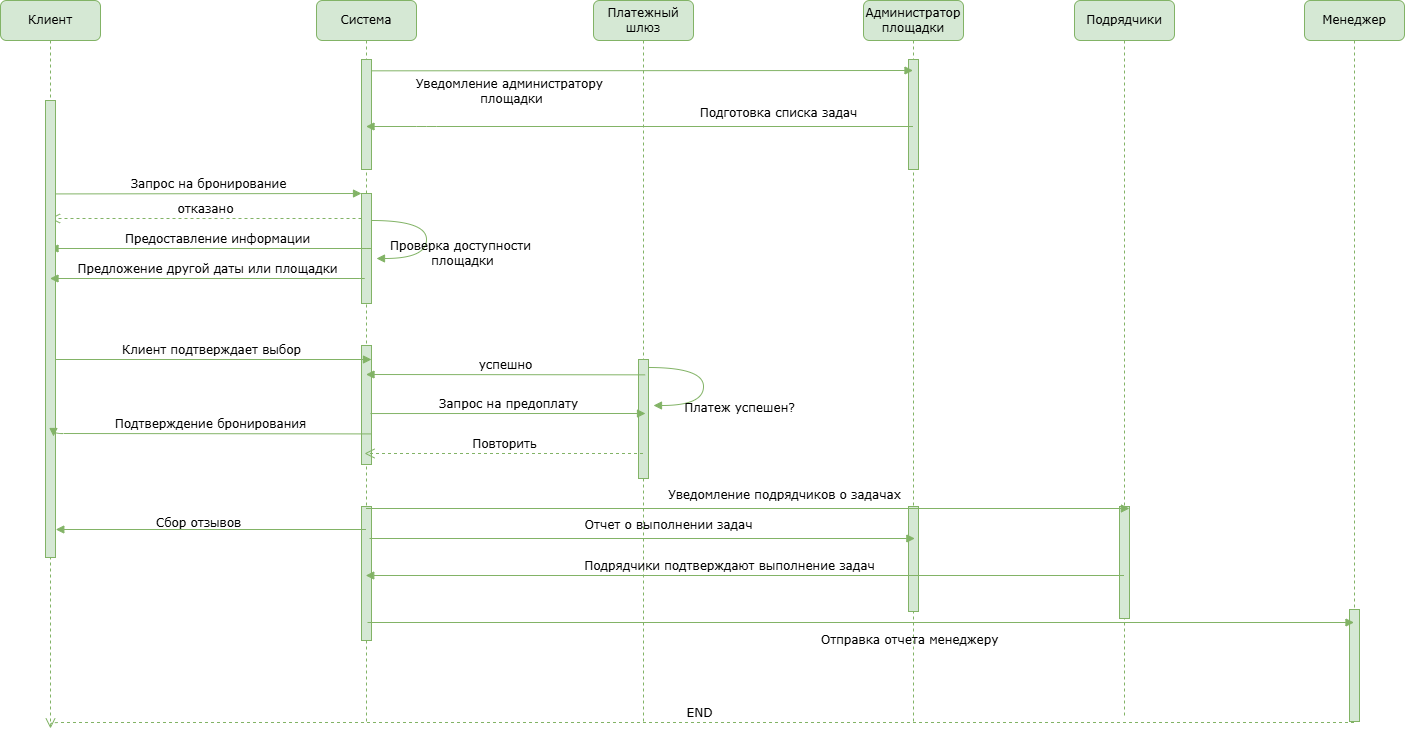

The diagram above was exported from draw.io. Its source (the exported page's mxGraphModel, read from the mxfile embedded in the PNG):
<mxGraphModel dx="3160" dy="1160" grid="0" gridSize="10" guides="1" tooltips="1" connect="1" arrows="1" fold="1" page="1" pageScale="1" pageWidth="827" pageHeight="1169" background="#ffffff" math="0" shadow="0">
  <root>
    <mxCell id="0" />
    <mxCell id="1" parent="0" />
    <mxCell id="kV41Gd2uPLbLE5IYKHnM-1" value="Система" style="shape=umlLifeline;perimeter=lifelinePerimeter;whiteSpace=wrap;html=1;container=1;collapsible=0;recursiveResize=0;outlineConnect=0;rounded=1;shadow=0;comic=0;labelBackgroundColor=none;strokeWidth=1;fontFamily=Verdana;fontSize=12;align=center;fillColor=#d5e8d4;strokeColor=#82b366;" vertex="1" parent="1">
      <mxGeometry x="295" y="80" width="100" height="723" as="geometry" />
    </mxCell>
    <mxCell id="kV41Gd2uPLbLE5IYKHnM-2" value="" style="html=1;points=[];perimeter=orthogonalPerimeter;rounded=0;shadow=0;comic=0;labelBackgroundColor=none;strokeWidth=1;fontFamily=Verdana;fontSize=12;align=center;fillColor=#d5e8d4;strokeColor=#82b366;" vertex="1" parent="kV41Gd2uPLbLE5IYKHnM-1">
      <mxGeometry x="45" y="193" width="10" height="110" as="geometry" />
    </mxCell>
    <mxCell id="kV41Gd2uPLbLE5IYKHnM-3" value="Предоставление информации" style="html=1;verticalAlign=bottom;endArrow=block;labelBackgroundColor=none;fontFamily=Verdana;fontSize=12;edgeStyle=elbowEdgeStyle;elbow=vertical;fillColor=#d5e8d4;strokeColor=#82b366;" edge="1" parent="kV41Gd2uPLbLE5IYKHnM-1" target="kV41Gd2uPLbLE5IYKHnM-21">
      <mxGeometry x="0.3179" relative="1" as="geometry">
        <mxPoint x="-105" y="248" as="sourcePoint" />
        <mxPoint x="104" y="248" as="targetPoint" />
        <Array as="points">
          <mxPoint x="60" y="248" />
        </Array>
        <mxPoint as="offset" />
      </mxGeometry>
    </mxCell>
    <mxCell id="kV41Gd2uPLbLE5IYKHnM-4" value="отказано" style="html=1;verticalAlign=bottom;endArrow=open;dashed=1;endSize=8;labelBackgroundColor=none;fontFamily=Verdana;fontSize=12;edgeStyle=elbowEdgeStyle;elbow=vertical;fillColor=#d5e8d4;strokeColor=#82b366;" edge="1" parent="kV41Gd2uPLbLE5IYKHnM-1" target="kV41Gd2uPLbLE5IYKHnM-21">
      <mxGeometry relative="1" as="geometry">
        <mxPoint x="-85" y="218" as="targetPoint" />
        <Array as="points">
          <mxPoint x="-10" y="218" />
          <mxPoint x="20" y="218" />
        </Array>
        <mxPoint x="45" y="218" as="sourcePoint" />
      </mxGeometry>
    </mxCell>
    <mxCell id="kV41Gd2uPLbLE5IYKHnM-5" value="" style="html=1;points=[];perimeter=orthogonalPerimeter;rounded=0;shadow=0;comic=0;labelBackgroundColor=none;strokeWidth=1;fontFamily=Verdana;fontSize=12;align=center;fillColor=#d5e8d4;strokeColor=#82b366;" vertex="1" parent="kV41Gd2uPLbLE5IYKHnM-1">
      <mxGeometry x="45" y="345" width="10" height="119" as="geometry" />
    </mxCell>
    <mxCell id="kV41Gd2uPLbLE5IYKHnM-6" value="Клиент подтверждает выбор" style="html=1;verticalAlign=bottom;endArrow=block;labelBackgroundColor=none;fontFamily=Verdana;fontSize=12;edgeStyle=elbowEdgeStyle;elbow=vertical;fillColor=#d5e8d4;strokeColor=#82b366;" edge="1" parent="kV41Gd2uPLbLE5IYKHnM-1" source="kV41Gd2uPLbLE5IYKHnM-21">
      <mxGeometry relative="1" as="geometry">
        <mxPoint x="-255.5" y="359.26" as="sourcePoint" />
        <mxPoint x="55" y="359.47739130434786" as="targetPoint" />
        <Array as="points">
          <mxPoint x="59" y="359" />
        </Array>
      </mxGeometry>
    </mxCell>
    <mxCell id="kV41Gd2uPLbLE5IYKHnM-7" value="&lt;div&gt;Проверка доступности&amp;nbsp;&lt;/div&gt;&lt;div&gt;площадки&lt;/div&gt;" style="html=1;verticalAlign=bottom;endArrow=block;labelBackgroundColor=none;fontFamily=Verdana;fontSize=12;elbow=vertical;edgeStyle=orthogonalEdgeStyle;curved=1;entryX=1;entryY=0.286;entryPerimeter=0;exitX=1.038;exitY=0.345;exitPerimeter=0;fillColor=#d5e8d4;strokeColor=#82b366;" edge="1" parent="kV41Gd2uPLbLE5IYKHnM-1">
      <mxGeometry x="0.3005" y="38" relative="1" as="geometry">
        <mxPoint x="55" y="220" as="sourcePoint" />
        <mxPoint x="60" y="258" as="targetPoint" />
        <Array as="points">
          <mxPoint x="110" y="220" />
          <mxPoint x="110" y="258" />
        </Array>
        <mxPoint x="36" y="-26" as="offset" />
      </mxGeometry>
    </mxCell>
    <mxCell id="kV41Gd2uPLbLE5IYKHnM-8" value="Запрос на бронирование" style="html=1;verticalAlign=bottom;endArrow=block;entryX=0;entryY=0;labelBackgroundColor=none;fontFamily=Verdana;fontSize=12;edgeStyle=elbowEdgeStyle;elbow=vertical;fillColor=#d5e8d4;strokeColor=#82b366;" edge="1" parent="kV41Gd2uPLbLE5IYKHnM-1">
      <mxGeometry relative="1" as="geometry">
        <mxPoint x="-261" y="193.42105263157896" as="sourcePoint" />
        <mxPoint x="45" y="193.00000000000034" as="targetPoint" />
      </mxGeometry>
    </mxCell>
    <mxCell id="kV41Gd2uPLbLE5IYKHnM-9" value="" style="html=1;points=[];perimeter=orthogonalPerimeter;rounded=0;shadow=0;comic=0;labelBackgroundColor=none;strokeWidth=1;fontFamily=Verdana;fontSize=12;align=center;fillColor=#d5e8d4;strokeColor=#82b366;" vertex="1" parent="kV41Gd2uPLbLE5IYKHnM-1">
      <mxGeometry x="45" y="59" width="10" height="110" as="geometry" />
    </mxCell>
    <mxCell id="kV41Gd2uPLbLE5IYKHnM-10" value="" style="html=1;points=[];perimeter=orthogonalPerimeter;rounded=0;shadow=0;comic=0;labelBackgroundColor=none;strokeWidth=1;fontFamily=Verdana;fontSize=12;align=center;fillColor=#d5e8d4;strokeColor=#82b366;" vertex="1" parent="kV41Gd2uPLbLE5IYKHnM-1">
      <mxGeometry x="45" y="506" width="10" height="134" as="geometry" />
    </mxCell>
    <mxCell id="kV41Gd2uPLbLE5IYKHnM-11" value="Платежный шлюз" style="shape=umlLifeline;perimeter=lifelinePerimeter;whiteSpace=wrap;html=1;container=1;collapsible=0;recursiveResize=0;outlineConnect=0;rounded=1;shadow=0;comic=0;labelBackgroundColor=none;strokeWidth=1;fontFamily=Verdana;fontSize=12;align=center;fillColor=#d5e8d4;strokeColor=#82b366;" vertex="1" parent="1">
      <mxGeometry x="572" y="80" width="100" height="721" as="geometry" />
    </mxCell>
    <mxCell id="kV41Gd2uPLbLE5IYKHnM-12" value="" style="html=1;points=[];perimeter=orthogonalPerimeter;rounded=0;shadow=0;comic=0;labelBackgroundColor=none;strokeWidth=1;fontFamily=Verdana;fontSize=12;align=center;fillColor=#d5e8d4;strokeColor=#82b366;" vertex="1" parent="kV41Gd2uPLbLE5IYKHnM-11">
      <mxGeometry x="45" y="359" width="10" height="119" as="geometry" />
    </mxCell>
    <mxCell id="kV41Gd2uPLbLE5IYKHnM-13" value="Платеж успешен?" style="html=1;verticalAlign=bottom;endArrow=block;labelBackgroundColor=none;fontFamily=Verdana;fontSize=12;elbow=vertical;edgeStyle=orthogonalEdgeStyle;curved=1;entryX=1;entryY=0.286;entryPerimeter=0;exitX=1.038;exitY=0.345;exitPerimeter=0;fillColor=#d5e8d4;strokeColor=#82b366;" edge="1" parent="kV41Gd2uPLbLE5IYKHnM-11">
      <mxGeometry x="0.3005" y="38" relative="1" as="geometry">
        <mxPoint x="55" y="367" as="sourcePoint" />
        <mxPoint x="60" y="405" as="targetPoint" />
        <Array as="points">
          <mxPoint x="110" y="367" />
          <mxPoint x="110" y="405" />
        </Array>
        <mxPoint x="36" y="-26" as="offset" />
      </mxGeometry>
    </mxCell>
    <mxCell id="kV41Gd2uPLbLE5IYKHnM-14" value="Администратор площадки" style="shape=umlLifeline;perimeter=lifelinePerimeter;whiteSpace=wrap;html=1;container=1;collapsible=0;recursiveResize=0;outlineConnect=0;rounded=1;shadow=0;comic=0;labelBackgroundColor=none;strokeWidth=1;fontFamily=Verdana;fontSize=12;align=center;fillColor=#d5e8d4;strokeColor=#82b366;" vertex="1" parent="1">
      <mxGeometry x="842" y="80" width="100" height="722" as="geometry" />
    </mxCell>
    <mxCell id="kV41Gd2uPLbLE5IYKHnM-15" value="" style="html=1;points=[];perimeter=orthogonalPerimeter;rounded=0;shadow=0;comic=0;labelBackgroundColor=none;strokeWidth=1;fontFamily=Verdana;fontSize=12;align=center;fillColor=#d5e8d4;strokeColor=#82b366;" vertex="1" parent="kV41Gd2uPLbLE5IYKHnM-14">
      <mxGeometry x="45" y="59" width="10" height="110" as="geometry" />
    </mxCell>
    <mxCell id="kV41Gd2uPLbLE5IYKHnM-16" value="" style="html=1;points=[];perimeter=orthogonalPerimeter;rounded=0;shadow=0;comic=0;labelBackgroundColor=none;strokeWidth=1;fontFamily=Verdana;fontSize=12;align=center;fillColor=#d5e8d4;strokeColor=#82b366;" vertex="1" parent="kV41Gd2uPLbLE5IYKHnM-14">
      <mxGeometry x="45" y="506" width="10" height="105" as="geometry" />
    </mxCell>
    <mxCell id="kV41Gd2uPLbLE5IYKHnM-17" value="Подрядчики" style="shape=umlLifeline;perimeter=lifelinePerimeter;whiteSpace=wrap;html=1;container=1;collapsible=0;recursiveResize=0;outlineConnect=0;rounded=1;shadow=0;comic=0;labelBackgroundColor=none;strokeWidth=1;fontFamily=Verdana;fontSize=12;align=center;fillColor=#d5e8d4;strokeColor=#82b366;" vertex="1" parent="1">
      <mxGeometry x="1053" y="80" width="100" height="716" as="geometry" />
    </mxCell>
    <mxCell id="kV41Gd2uPLbLE5IYKHnM-18" value="" style="html=1;points=[];perimeter=orthogonalPerimeter;rounded=0;shadow=0;comic=0;labelBackgroundColor=none;strokeWidth=1;fontFamily=Verdana;fontSize=12;align=center;fillColor=#d5e8d4;strokeColor=#82b366;" vertex="1" parent="kV41Gd2uPLbLE5IYKHnM-17">
      <mxGeometry x="45" y="506" width="10" height="112" as="geometry" />
    </mxCell>
    <mxCell id="kV41Gd2uPLbLE5IYKHnM-19" value="Менеджер" style="shape=umlLifeline;perimeter=lifelinePerimeter;whiteSpace=wrap;html=1;container=1;collapsible=0;recursiveResize=0;outlineConnect=0;rounded=1;shadow=0;comic=0;labelBackgroundColor=none;strokeWidth=1;fontFamily=Verdana;fontSize=12;align=center;fillColor=#d5e8d4;strokeColor=#82b366;" vertex="1" parent="1">
      <mxGeometry x="1283" y="80" width="100" height="722" as="geometry" />
    </mxCell>
    <mxCell id="kV41Gd2uPLbLE5IYKHnM-20" value="" style="html=1;points=[];perimeter=orthogonalPerimeter;rounded=0;shadow=0;comic=0;labelBackgroundColor=none;strokeWidth=1;fontFamily=Verdana;fontSize=12;align=center;fillColor=#d5e8d4;strokeColor=#82b366;" vertex="1" parent="kV41Gd2uPLbLE5IYKHnM-19">
      <mxGeometry x="45" y="609" width="10" height="112" as="geometry" />
    </mxCell>
    <mxCell id="kV41Gd2uPLbLE5IYKHnM-21" value="Клиент" style="shape=umlLifeline;perimeter=lifelinePerimeter;whiteSpace=wrap;html=1;container=1;collapsible=0;recursiveResize=0;outlineConnect=0;rounded=1;shadow=0;comic=0;labelBackgroundColor=none;strokeWidth=1;fontFamily=Verdana;fontSize=12;align=center;fillColor=#d5e8d4;strokeColor=#82b366;" vertex="1" parent="1">
      <mxGeometry x="-21" y="80" width="100" height="726" as="geometry" />
    </mxCell>
    <mxCell id="kV41Gd2uPLbLE5IYKHnM-22" value="" style="html=1;points=[];perimeter=orthogonalPerimeter;rounded=0;shadow=0;comic=0;labelBackgroundColor=none;strokeWidth=1;fontFamily=Verdana;fontSize=12;align=center;fillColor=#d5e8d4;strokeColor=#82b366;" vertex="1" parent="kV41Gd2uPLbLE5IYKHnM-21">
      <mxGeometry x="45" y="100" width="10" height="457" as="geometry" />
    </mxCell>
    <mxCell id="kV41Gd2uPLbLE5IYKHnM-23" value="Предложение другой даты или площадки" style="html=1;verticalAlign=bottom;endArrow=block;labelBackgroundColor=none;fontFamily=Verdana;fontSize=12;edgeStyle=elbowEdgeStyle;elbow=vertical;fillColor=#d5e8d4;strokeColor=#82b366;" edge="1" parent="1" target="kV41Gd2uPLbLE5IYKHnM-21">
      <mxGeometry x="-0.7016" relative="1" as="geometry">
        <mxPoint x="101" y="358" as="sourcePoint" />
        <mxPoint x="36" y="358" as="targetPoint" />
        <Array as="points">
          <mxPoint x="348" y="358" />
        </Array>
        <mxPoint as="offset" />
      </mxGeometry>
    </mxCell>
    <mxCell id="kV41Gd2uPLbLE5IYKHnM-24" value="Запрос на предоплату" style="html=1;verticalAlign=bottom;endArrow=block;labelBackgroundColor=none;fontFamily=Verdana;fontSize=12;edgeStyle=elbowEdgeStyle;elbow=vertical;fillColor=#d5e8d4;strokeColor=#82b366;exitX=0.65;exitY=0.605;exitDx=0;exitDy=0;exitPerimeter=0;" edge="1" parent="1">
      <mxGeometry relative="1" as="geometry">
        <mxPoint x="349" y="493.04499999999985" as="sourcePoint" />
        <mxPoint x="624.0000000000002" y="492.99736842105267" as="targetPoint" />
      </mxGeometry>
    </mxCell>
    <mxCell id="kV41Gd2uPLbLE5IYKHnM-25" value="Повторить" style="html=1;verticalAlign=bottom;endArrow=open;dashed=1;endSize=8;labelBackgroundColor=none;fontFamily=Verdana;fontSize=12;edgeStyle=elbowEdgeStyle;elbow=horizontal;fillColor=#d5e8d4;strokeColor=#82b366;" edge="1" parent="1" source="kV41Gd2uPLbLE5IYKHnM-11">
      <mxGeometry relative="1" as="geometry">
        <mxPoint x="343" y="533" as="targetPoint" />
        <Array as="points">
          <mxPoint x="600" y="533" />
          <mxPoint x="630" y="533" />
        </Array>
        <mxPoint x="655" y="533" as="sourcePoint" />
      </mxGeometry>
    </mxCell>
    <mxCell id="kV41Gd2uPLbLE5IYKHnM-26" value="успешно" style="html=1;verticalAlign=bottom;endArrow=block;labelBackgroundColor=none;fontFamily=Verdana;fontSize=12;edgeStyle=elbowEdgeStyle;elbow=vertical;fillColor=#d5e8d4;strokeColor=#82b366;exitX=0.663;exitY=0.129;exitDx=0;exitDy=0;exitPerimeter=0;" edge="1" parent="1" source="kV41Gd2uPLbLE5IYKHnM-12" target="kV41Gd2uPLbLE5IYKHnM-1">
      <mxGeometry relative="1" as="geometry">
        <mxPoint x="359" y="503.04499999999985" as="sourcePoint" />
        <mxPoint x="410" y="444" as="targetPoint" />
      </mxGeometry>
    </mxCell>
    <mxCell id="kV41Gd2uPLbLE5IYKHnM-27" value="Подтверждение бронирования" style="html=1;verticalAlign=bottom;endArrow=block;labelBackgroundColor=none;fontFamily=Verdana;fontSize=12;edgeStyle=elbowEdgeStyle;elbow=vertical;fillColor=#d5e8d4;strokeColor=#82b366;exitX=0.663;exitY=0.129;exitDx=0;exitDy=0;exitPerimeter=0;" edge="1" parent="1">
      <mxGeometry relative="1" as="geometry">
        <mxPoint x="350" y="513.4200000000001" as="sourcePoint" />
        <mxPoint x="32" y="516" as="targetPoint" />
        <Array as="points">
          <mxPoint x="384.45" y="513" />
        </Array>
      </mxGeometry>
    </mxCell>
    <mxCell id="kV41Gd2uPLbLE5IYKHnM-28" value="Уведомление администратору&amp;nbsp;&lt;div&gt;площадки&lt;/div&gt;" style="html=1;verticalAlign=bottom;endArrow=block;labelBackgroundColor=none;fontFamily=Verdana;fontSize=12;edgeStyle=elbowEdgeStyle;elbow=vertical;fillColor=#d5e8d4;strokeColor=#82b366;exitX=1.033;exitY=0.103;exitDx=0;exitDy=0;exitPerimeter=0;" edge="1" parent="1" source="kV41Gd2uPLbLE5IYKHnM-9" target="kV41Gd2uPLbLE5IYKHnM-14">
      <mxGeometry x="-0.4829" y="-38" relative="1" as="geometry">
        <mxPoint x="326" y="147.42105263157896" as="sourcePoint" />
        <mxPoint x="632" y="147.00000000000034" as="targetPoint" />
        <Array as="points">
          <mxPoint x="376" y="150" />
        </Array>
        <mxPoint as="offset" />
      </mxGeometry>
    </mxCell>
    <mxCell id="kV41Gd2uPLbLE5IYKHnM-29" value="Подготовка списка задач" style="html=1;verticalAlign=bottom;endArrow=block;labelBackgroundColor=none;fontFamily=Verdana;fontSize=12;edgeStyle=elbowEdgeStyle;elbow=vertical;fillColor=#d5e8d4;strokeColor=#82b366;" edge="1" parent="1" source="kV41Gd2uPLbLE5IYKHnM-14" target="kV41Gd2uPLbLE5IYKHnM-1">
      <mxGeometry x="-0.5046" y="-4" relative="1" as="geometry">
        <mxPoint x="379" y="206" as="sourcePoint" />
        <mxPoint x="921" y="206" as="targetPoint" />
        <Array as="points">
          <mxPoint x="405" y="206" />
        </Array>
        <mxPoint as="offset" />
      </mxGeometry>
    </mxCell>
    <mxCell id="kV41Gd2uPLbLE5IYKHnM-30" value="Уведомление подрядчиков о задачах" style="html=1;verticalAlign=bottom;endArrow=block;labelBackgroundColor=none;fontFamily=Verdana;fontSize=12;edgeStyle=elbowEdgeStyle;elbow=vertical;fillColor=#d5e8d4;strokeColor=#82b366;entryX=0.549;entryY=0.709;entryDx=0;entryDy=0;entryPerimeter=0;" edge="1" parent="1" source="kV41Gd2uPLbLE5IYKHnM-1" target="kV41Gd2uPLbLE5IYKHnM-17">
      <mxGeometry x="0.0958" y="4" relative="1" as="geometry">
        <mxPoint x="354.0000000000002" y="600" as="sourcePoint" />
        <mxPoint x="1112.25" y="600" as="targetPoint" />
        <mxPoint as="offset" />
      </mxGeometry>
    </mxCell>
    <mxCell id="kV41Gd2uPLbLE5IYKHnM-31" value="Подрядчики подтверждают выполнение задач" style="html=1;verticalAlign=bottom;endArrow=block;labelBackgroundColor=none;fontFamily=Verdana;fontSize=12;edgeStyle=elbowEdgeStyle;elbow=vertical;fillColor=#d5e8d4;strokeColor=#82b366;" edge="1" parent="1">
      <mxGeometry x="0.0406" relative="1" as="geometry">
        <mxPoint x="1102.5" y="654.9999999999998" as="sourcePoint" />
        <mxPoint x="344.2500000000002" y="654.9999999999998" as="targetPoint" />
        <mxPoint as="offset" />
        <Array as="points">
          <mxPoint x="502" y="655" />
        </Array>
      </mxGeometry>
    </mxCell>
    <mxCell id="kV41Gd2uPLbLE5IYKHnM-32" value="Отчет о выполнении задач" style="html=1;verticalAlign=bottom;endArrow=block;labelBackgroundColor=none;fontFamily=Verdana;fontSize=12;edgeStyle=elbowEdgeStyle;elbow=vertical;fillColor=#d5e8d4;strokeColor=#82b366;entryX=0.636;entryY=0.301;entryDx=0;entryDy=0;entryPerimeter=0;" edge="1" parent="1" target="kV41Gd2uPLbLE5IYKHnM-16">
      <mxGeometry x="0.0958" y="4" relative="1" as="geometry">
        <mxPoint x="348" y="618" as="sourcePoint" />
        <mxPoint x="885.4999999999995" y="618.25" as="targetPoint" />
        <mxPoint as="offset" />
      </mxGeometry>
    </mxCell>
    <mxCell id="kV41Gd2uPLbLE5IYKHnM-33" value="Сбор отзывов" style="html=1;verticalAlign=bottom;endArrow=block;labelBackgroundColor=none;fontFamily=Verdana;fontSize=12;edgeStyle=elbowEdgeStyle;elbow=vertical;fillColor=#d5e8d4;strokeColor=#82b366;entryX=0.553;entryY=0.729;entryDx=0;entryDy=0;entryPerimeter=0;" edge="1" parent="1" source="kV41Gd2uPLbLE5IYKHnM-1" target="kV41Gd2uPLbLE5IYKHnM-21">
      <mxGeometry x="0.0855" y="3" relative="1" as="geometry">
        <mxPoint x="118" y="603" as="sourcePoint" />
        <mxPoint x="45" y="603" as="targetPoint" />
        <Array as="points" />
        <mxPoint as="offset" />
      </mxGeometry>
    </mxCell>
    <mxCell id="kV41Gd2uPLbLE5IYKHnM-34" value="Отправка отчета менеджеру" style="html=1;verticalAlign=bottom;endArrow=block;labelBackgroundColor=none;fontFamily=Verdana;fontSize=12;edgeStyle=elbowEdgeStyle;elbow=vertical;fillColor=#d5e8d4;strokeColor=#82b366;" edge="1" parent="1">
      <mxGeometry x="0.0983" y="-27" relative="1" as="geometry">
        <mxPoint x="346" y="702" as="sourcePoint" />
        <mxPoint x="1332.5" y="702.5" as="targetPoint" />
        <mxPoint as="offset" />
      </mxGeometry>
    </mxCell>
    <mxCell id="kV41Gd2uPLbLE5IYKHnM-35" value="END" style="html=1;verticalAlign=bottom;endArrow=open;dashed=1;endSize=8;labelBackgroundColor=none;fontFamily=Verdana;fontSize=12;edgeStyle=elbowEdgeStyle;elbow=vertical;fillColor=#d5e8d4;strokeColor=#82b366;" edge="1" parent="1" source="kV41Gd2uPLbLE5IYKHnM-19">
      <mxGeometry relative="1" as="geometry">
        <mxPoint x="29" y="808" as="targetPoint" />
        <Array as="points">
          <mxPoint x="52" y="802" />
          <mxPoint x="835" y="802" />
        </Array>
        <mxPoint x="860" y="802" as="sourcePoint" />
      </mxGeometry>
    </mxCell>
  </root>
</mxGraphModel>